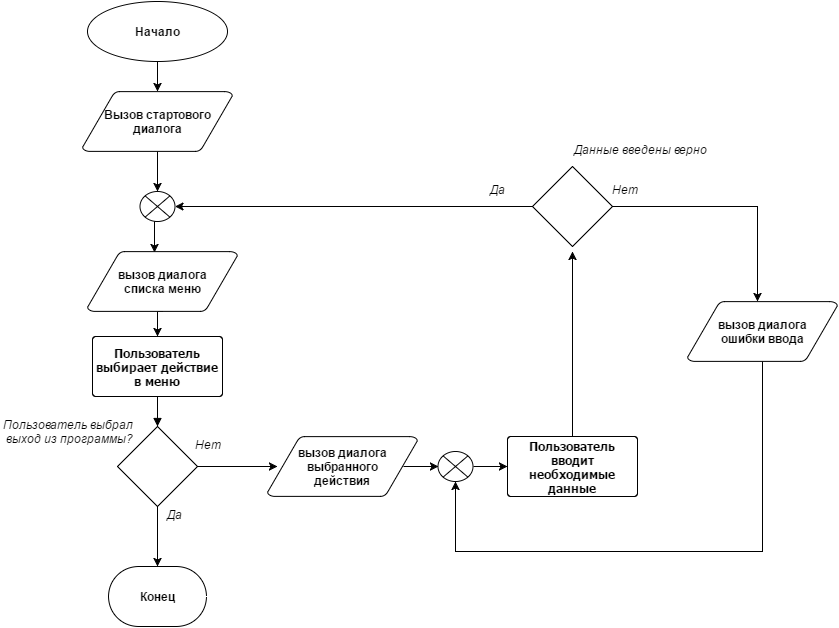

The diagram above was exported from draw.io. Its source (the exported page's mxGraphModel, read from the mxfile embedded in the PNG):
<mxGraphModel dx="1830" dy="1120" grid="1" gridSize="10" guides="1" tooltips="1" connect="1" arrows="1" fold="1" page="0" pageScale="1" pageWidth="826" pageHeight="1169" background="none" math="0" shadow="0">
  <root>
    <mxCell id="0" style=";html=1;" />
    <mxCell id="1" style=";html=1;" parent="0" />
    <mxCell id="82" style="edgeStyle=orthogonalEdgeStyle;rounded=0;html=1;exitX=0.5;exitY=1;exitPerimeter=0;entryX=0.5;entryY=0;entryPerimeter=0;jettySize=auto;orthogonalLoop=1;" parent="1" source="2" target="81" edge="1">
      <mxGeometry relative="1" as="geometry" />
    </mxCell>
    <mxCell id="2" value="Начало" style="shape=mxgraph.flowchart.start_1;fillColor=#FFFFFF;strokeColor=#000000;strokeWidth=1;gradientColor=none;gradientDirection=north;html=1;fontColor=#000000;fontStyle=1" parent="1" vertex="1">
      <mxGeometry x="56" y="-185" width="140" height="60" as="geometry" />
    </mxCell>
    <mxCell id="3" value="Пользователь выбирает действие в меню" style="shape=mxgraph.flowchart.process;fillColor=#FFFFFF;strokeColor=#000000;strokeWidth=1;whiteSpace=wrap;gradientColor=none;gradientDirection=north;fontColor=#000000;fontStyle=1;fontFamily=Tahoma;html=1;" parent="1" vertex="1">
      <mxGeometry x="61" y="150" width="130" height="60" as="geometry" />
    </mxCell>
    <mxCell id="98" style="edgeStyle=orthogonalEdgeStyle;rounded=0;html=1;exitX=0.5;exitY=1;exitPerimeter=0;entryX=0.447;entryY=0.017;entryPerimeter=0;jettySize=auto;orthogonalLoop=1;" parent="1" source="5" target="96" edge="1">
      <mxGeometry relative="1" as="geometry" />
    </mxCell>
    <mxCell id="5" value="" style="shape=mxgraph.flowchart.or;fillColor=#FFFFFF;strokeColor=#000000;strokeWidth=1;html=1;gradientColor=none;fontColor=#000000;" parent="1" vertex="1">
      <mxGeometry x="108.5" y="5" width="35" height="30" as="geometry" />
    </mxCell>
    <mxCell id="88" style="edgeStyle=orthogonalEdgeStyle;rounded=0;html=1;exitX=0.905;exitY=0.5;exitPerimeter=0;entryX=0;entryY=0.5;entryPerimeter=0;jettySize=auto;orthogonalLoop=1;" parent="1" source="7" target="86" edge="1">
      <mxGeometry relative="1" as="geometry" />
    </mxCell>
    <mxCell id="7" value="вызов диалога&lt;br&gt;выбранного&lt;br&gt;&lt;div&gt;действия&lt;/div&gt;" style="shape=mxgraph.flowchart.data;fillColor=#FFFFFF;strokeColor=#000000;strokeWidth=1;gradientColor=none;gradientDirection=north;fontColor=#000000;fontStyle=1;html=1;" parent="1" vertex="1">
      <mxGeometry x="236" y="250" width="150" height="60" as="geometry" />
    </mxCell>
    <mxCell id="14" value="" style="endArrow=block;strokeColor=#000000;strokeWidth=1;html=1;labelBackgroundColor=none;fontColor=#000000;" parent="1" source="3" edge="1">
      <mxGeometry relative="1" as="geometry">
        <mxPoint x="126" y="240" as="targetPoint" />
      </mxGeometry>
    </mxCell>
    <mxCell id="66" style="edgeStyle=orthogonalEdgeStyle;rounded=0;html=1;exitX=0.855;exitY=0.855;exitPerimeter=0;entryX=0.855;entryY=0.855;entryPerimeter=0;jettySize=auto;orthogonalLoop=1;" parent="1" source="5" target="5" edge="1">
      <mxGeometry relative="1" as="geometry" />
    </mxCell>
    <mxCell id="74" style="edgeStyle=orthogonalEdgeStyle;rounded=0;html=1;exitX=0.5;exitY=1;exitPerimeter=0;jettySize=auto;orthogonalLoop=1;entryX=0.5;entryY=0;entryPerimeter=0;" parent="1" source="70" target="75" edge="1">
      <mxGeometry relative="1" as="geometry">
        <mxPoint x="126" y="430" as="targetPoint" />
        <Array as="points" />
      </mxGeometry>
    </mxCell>
    <mxCell id="78" style="edgeStyle=orthogonalEdgeStyle;rounded=0;html=1;exitX=1;exitY=0.5;exitPerimeter=0;entryX=0;entryY=0.5;entryPerimeter=0;jettySize=auto;orthogonalLoop=1;" parent="1" source="70" edge="1">
      <mxGeometry relative="1" as="geometry">
        <mxPoint x="246" y="280" as="targetPoint" />
      </mxGeometry>
    </mxCell>
    <mxCell id="70" value="" style="shape=mxgraph.flowchart.decision;fillColor=#FFFFFF;strokeColor=#000000;strokeWidth=1;gradientColor=none;gradientDirection=north;html=1;fontColor=#000000;" parent="1" vertex="1">
      <mxGeometry x="86" y="240" width="80" height="80" as="geometry" />
    </mxCell>
    <mxCell id="73" value="Пользователь выбрал&lt;div&gt;&amp;nbsp;выход из программы?&lt;/div&gt;" style="text;spacingTop=-5;fontColor=#000000;fontStyle=2;html=1;gradientColor=none;fillColor=none;strokeColor=none;strokeWidth=1;" parent="1" vertex="1">
      <mxGeometry x="-30" y="230" width="91" height="20" as="geometry" />
    </mxCell>
    <mxCell id="75" value="Конец" style="shape=mxgraph.flowchart.terminator;fillColor=#FFFFFF;strokeColor=#000000;strokeWidth=1;gradientColor=none;gradientDirection=north;html=1;fontColor=#000000;fontStyle=1" parent="1" vertex="1">
      <mxGeometry x="77" y="380" width="98" height="60" as="geometry" />
    </mxCell>
    <mxCell id="76" value="Да" style="text;spacingTop=-5;fontColor=#000000;fontStyle=2;html=1;gradientColor=none;fillColor=none;strokeColor=none;strokeWidth=1;" parent="1" vertex="1">
      <mxGeometry x="133.5" y="320" width="67.5" height="20" as="geometry" />
    </mxCell>
    <mxCell id="85" style="edgeStyle=orthogonalEdgeStyle;rounded=0;html=1;exitX=0.5;exitY=0;exitPerimeter=0;jettySize=auto;orthogonalLoop=1;" parent="1" source="79" edge="1">
      <mxGeometry relative="1" as="geometry">
        <mxPoint x="541" y="65" as="targetPoint" />
      </mxGeometry>
    </mxCell>
    <mxCell id="79" value="Пользователь вводит необходимые данные" style="shape=mxgraph.flowchart.process;fillColor=#FFFFFF;strokeColor=#000000;strokeWidth=1;whiteSpace=wrap;gradientColor=none;gradientDirection=north;fontColor=#000000;fontStyle=1;fontFamily=Tahoma;html=1;" parent="1" vertex="1">
      <mxGeometry x="476" y="250" width="130" height="60" as="geometry" />
    </mxCell>
    <mxCell id="123" style="edgeStyle=orthogonalEdgeStyle;rounded=0;html=1;exitX=0.5;exitY=1;exitPerimeter=0;entryX=0.5;entryY=0;entryPerimeter=0;jettySize=auto;orthogonalLoop=1;" edge="1" parent="1" source="81" target="5">
      <mxGeometry relative="1" as="geometry">
        <Array as="points">
          <mxPoint x="126" y="-90" />
        </Array>
      </mxGeometry>
    </mxCell>
    <mxCell id="81" value="Вызов стартового&lt;div&gt;диалога&lt;/div&gt;" style="shape=mxgraph.flowchart.data;fillColor=#FFFFFF;strokeColor=#000000;strokeWidth=1;gradientColor=none;gradientDirection=north;fontColor=#000000;fontStyle=1;html=1;" parent="1" vertex="1">
      <mxGeometry x="51" y="-95" width="150" height="60" as="geometry" />
    </mxCell>
    <mxCell id="87" style="edgeStyle=orthogonalEdgeStyle;rounded=0;html=1;exitX=0;exitY=0.5;exitPerimeter=0;jettySize=auto;orthogonalLoop=1;" parent="1" source="84" target="5" edge="1">
      <mxGeometry relative="1" as="geometry" />
    </mxCell>
    <mxCell id="105" style="edgeStyle=orthogonalEdgeStyle;rounded=0;html=1;exitX=1;exitY=0.5;exitPerimeter=0;jettySize=auto;orthogonalLoop=1;" parent="1" source="84" edge="1">
      <mxGeometry relative="1" as="geometry">
        <mxPoint x="726" y="115" as="targetPoint" />
      </mxGeometry>
    </mxCell>
    <mxCell id="84" value="" style="shape=mxgraph.flowchart.decision;fillColor=#FFFFFF;strokeColor=#000000;strokeWidth=1;gradientColor=none;gradientDirection=north;html=1;fontColor=#000000;" parent="1" vertex="1">
      <mxGeometry x="501" y="-20" width="80" height="80" as="geometry" />
    </mxCell>
    <mxCell id="89" style="edgeStyle=orthogonalEdgeStyle;rounded=0;html=1;exitX=1;exitY=0.5;exitPerimeter=0;entryX=0;entryY=0.5;entryPerimeter=0;jettySize=auto;orthogonalLoop=1;" parent="1" source="86" target="79" edge="1">
      <mxGeometry relative="1" as="geometry" />
    </mxCell>
    <mxCell id="86" value="" style="shape=mxgraph.flowchart.or;fillColor=#FFFFFF;strokeColor=#000000;strokeWidth=1;html=1;gradientColor=none;fontColor=#000000;" parent="1" vertex="1">
      <mxGeometry x="406.5" y="265" width="35" height="30" as="geometry" />
    </mxCell>
    <mxCell id="91" value="Нет" style="text;spacingTop=-5;fontColor=#000000;fontStyle=2;html=1;gradientColor=none;fillColor=none;strokeColor=none;strokeWidth=1;" parent="1" vertex="1">
      <mxGeometry x="162" y="250" width="53" height="20" as="geometry" />
    </mxCell>
    <mxCell id="92" value="Данные введены верно" style="text;spacingTop=-5;fontColor=#000000;fontStyle=2;html=1;gradientColor=none;fillColor=none;strokeColor=none;strokeWidth=1;" parent="1" vertex="1">
      <mxGeometry x="541" y="-45" width="91" height="20" as="geometry" />
    </mxCell>
    <mxCell id="99" style="edgeStyle=orthogonalEdgeStyle;rounded=0;html=1;exitX=0.5;exitY=1;exitPerimeter=0;entryX=0.5;entryY=0;entryPerimeter=0;jettySize=auto;orthogonalLoop=1;" parent="1" source="96" target="3" edge="1">
      <mxGeometry relative="1" as="geometry" />
    </mxCell>
    <mxCell id="96" value="вызов диалога&lt;br&gt;списка меню" style="shape=mxgraph.flowchart.data;fillColor=#FFFFFF;strokeColor=#000000;strokeWidth=1;gradientColor=none;gradientDirection=north;fontColor=#000000;fontStyle=1;html=1;" parent="1" vertex="1">
      <mxGeometry x="56" y="65" width="150" height="60" as="geometry" />
    </mxCell>
    <mxCell id="101" value="Да" style="text;spacingTop=-5;fontColor=#000000;fontStyle=2;html=1;gradientColor=none;fillColor=none;strokeColor=none;strokeWidth=1;" parent="1" vertex="1">
      <mxGeometry x="456.5" y="-5" width="67.5" height="20" as="geometry" />
    </mxCell>
    <mxCell id="106" style="edgeStyle=orthogonalEdgeStyle;rounded=0;html=1;exitX=0.5;exitY=1;exitPerimeter=0;entryX=0.5;entryY=1;entryPerimeter=0;jettySize=auto;orthogonalLoop=1;" parent="1" source="102" target="86" edge="1">
      <mxGeometry relative="1" as="geometry">
        <Array as="points">
          <mxPoint x="731" y="365" />
          <mxPoint x="424" y="365" />
        </Array>
      </mxGeometry>
    </mxCell>
    <mxCell id="102" value="вызов диалога&lt;br&gt;ошибки ввода" style="shape=mxgraph.flowchart.data;fillColor=#FFFFFF;strokeColor=#000000;strokeWidth=1;gradientColor=none;gradientDirection=north;fontColor=#000000;fontStyle=1;html=1;" parent="1" vertex="1">
      <mxGeometry x="656" y="115" width="150" height="60" as="geometry" />
    </mxCell>
    <mxCell id="107" value="Нет" style="text;spacingTop=-5;fontColor=#000000;fontStyle=2;html=1;gradientColor=none;fillColor=none;strokeColor=none;strokeWidth=1;" parent="1" vertex="1">
      <mxGeometry x="579" y="-5" width="53" height="20" as="geometry" />
    </mxCell>
  </root>
</mxGraphModel>